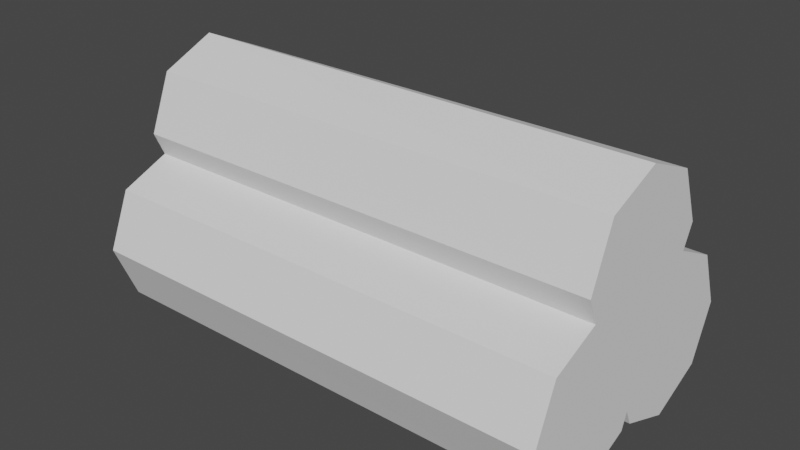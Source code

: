 # Source: wood_item.blend  (saved by Blender 3.4.6; exported with 4.5.12 LTS)
import bpy
from mathutils import Matrix  # noqa: F401  (used for matrix-valued properties, if any)

bpy.ops.wm.read_factory_settings(use_empty=True)
scene = bpy.context.scene
scene.name = 'Scene'

# ---- collections
col_collection = bpy.data.collections.new('Collection'); scene.collection.children.link(col_collection)

# ---- world
world_world = bpy.data.worlds.new('World'); scene.world = world_world
world_world.use_nodes = True; world_world.node_tree.nodes.clear()
_N = world_world.node_tree.nodes; _L = world_world.node_tree.links
n0 = _N.new('ShaderNodeOutputWorld'); n0.name = 'World Output'; n0.location = (300, 300)
n1 = _N.new('ShaderNodeBackground'); n1.name = 'Background'; n1.location = (10, 300)
n1.inputs[0].default_value = (0.05088, 0.05088, 0.05088, 1.0)
_L.new(n1.outputs[0], n0.inputs[0])
n0.is_active_output = True
world_world.color = (0.05088, 0.05088, 0.05088)
world_world.use_sun_shadow = False
world_world.sun_shadow_jitter_overblur = 0.0

# ---- meshes
me_cylinder_001 = bpy.data.meshes.new('Cylinder.001')
me_cylinder_001.from_pydata([(1.428, 1.149, 0.1643), (1.428, 0.9701, -0.258), (1.428, 0.5389, -0.4482), (1.428, 0.1076, -0.27), (1.428, 0.04812, -0.1396), (-2.332, 0.4855, 1.392), (1.428, 0.5808, 0.7973), (-2.332, 0.05421, 1.591), (1.428, 0.9701, 0.6054), (-2.332, -0.377, 1.4), (-2.332, -0.5557, 0.9572), (1.428, 0.0004357, -0.2662), (-2.332, 0.6641, 0.9621), (1.428, -0.4308, -0.4371), (-2.332, -0.4738, 0.7701), (1.428, -0.8621, -0.2607), (-2.332, -0.8621, 0.608), (1.428, -1.041, 0.1727), (-2.332, -1.041, 0.1733), (1.428, -0.8621, 0.6042), (-2.332, -0.8621, -0.2669), (1.428, -0.4738, 0.7615), (-2.332, -0.4308, -0.4387), (-2.332, 0.0004357, -0.264), (1.428, 0.6641, 0.9738), (-2.332, 0.9701, 0.6353), (-2.332, 0.5808, 0.7661), (-2.332, 0.04812, -0.151), (-2.332, 0.1076, -0.2568), (1.428, -0.5557, 0.9612), (-2.332, 0.5389, -0.4373), (1.428, -0.377, 1.412), (-2.332, 0.9701, -0.2626), (1.428, 0.05421, 1.58), (-2.332, 1.149, 0.1746), (1.428, 0.4855, 1.4)], [], [(31, 33, 7), (1, 32, 34), (35, 24, 12), (2, 3, 28), (19, 21, 14), (15, 17, 18), (6, 8, 25), (21, 29, 10), (13, 15, 20), (0, 34, 25), (33, 35, 5), (2, 30, 32), (17, 21, 19), (29, 31, 9), (26, 14, 12), (20, 14, 22), (24, 21, 6), (27, 30, 28), (10, 7, 5), (6, 0, 8), (33, 29, 24), (11, 13, 22), (24, 6, 26), (4, 27, 28), (4, 11, 23), (17, 19, 16), (31, 7, 9), (1, 34, 0), (35, 12, 5), (2, 28, 30), (19, 14, 16), (15, 18, 20), (6, 25, 26), (21, 10, 14), (13, 20, 22), (0, 25, 8), (33, 5, 7), (2, 32, 1), (21, 13, 11), (13, 21, 15), (15, 21, 17), (29, 9, 10), (10, 12, 14), (14, 27, 23), (27, 14, 26), (22, 14, 23), (14, 18, 16), (18, 14, 20), (11, 4, 21), (21, 24, 29), (4, 6, 21), (30, 27, 32), (32, 27, 34), (34, 26, 25), (26, 34, 27), (7, 10, 9), (10, 5, 12), (0, 4, 1), (1, 4, 2), (2, 4, 3), (4, 0, 6), (29, 33, 31), (33, 24, 35), (11, 22, 23), (24, 26, 12), (4, 28, 3), (4, 23, 27), (17, 16, 18)])
_k = {(0, 1): 1.0, (1, 2): 1.0, (2, 3): 1.0, (3, 4): 1.0, (6, 8): 1.0, (0, 8): 1.0, (11, 13): 1.0, (13, 15): 1.0, (15, 17): 1.0, (5, 12): 1.0, (5, 7): 1.0, (17, 19): 1.0, (7, 9): 1.0, (9, 10): 1.0, (19, 21): 1.0, (10, 14): 1.0, (23, 27): 1.0, (6, 24): 1.0, (4, 11): 1.0, (21, 29): 1.0, (12, 26): 1.0, (14, 16): 1.0, (18, 20): 1.0, (20, 22): 1.0, (22, 23): 1.0, (25, 34): 1.0, (29, 31): 1.0, (25, 26): 1.0, (27, 28): 1.0, (31, 33): 1.0, (28, 30): 1.0, (30, 32): 1.0, (33, 35): 1.0, (32, 34): 1.0, (16, 18): 1.0, (24, 35): 1.0}
me_cylinder_001.attributes.new('crease_edge', 'FLOAT', 'EDGE').data.foreach_set('value', [_k.get((min(e.vertices), max(e.vertices)), 0.0) for e in me_cylinder_001.edges])
_uv = me_cylinder_001.uv_layers.new(name='UVMap')
_uv.uv.foreach_set('vector', [0.5903, 0.7016, 0.5329, 0.7016, 0.5329, 0.9798, 0.2046, 0.9798, 0.2046, 0.7016, 0.1236, 0.7016, 0.01564, 0.9097, 0.02469, 0.9097, 0.02469, 0.8657, 0.6975, 0.9798, 0.7785, 0.9798, 0.7785, 0.7016, 0.4, 0.9798, 0.452, 0.9798, 0.452, 0.7016, 0.2618, 0.9798, 0.3191, 0.9798, 0.3191, 0.7016, 0.9496, 0.7016, 0.8766, 0.7016, 0.8766, 0.9798, 0.5903, 0.9798, 0.6165, 0.9798, 0.6165, 0.7016, 0.7957, 0.9798, 0.8766, 0.9798, 0.8766, 0.7016, 0.1236, 0.9798, 0.1236, 0.7016, 0.06632, 0.7016, 0.5329, 0.7016, 0.452, 0.7016, 0.452, 0.9798, 0.2618, 0.9798, 0.2618, 0.7016, 0.2046, 0.7016, 0.5195, 0.2493, 0.375, 0.3132, 0.456, 0.3128, 0.6165, 0.9798, 0.6975, 0.9798, 0.6975, 0.7016, 0.5769, 0.2075, 0.7641, 0.1293, 0.5473, 0.1779, 0.9086, 0.283, 0.7641, 0.1293, 0.8451, 0.3465, 0.1582, 0.2646, 0.375, 0.3132, 0.1878, 0.235, 0.7384, 0.3295, 0.6728, 0.4178, 0.7363, 0.3543, 0.7641, 0.0881, 0.6108, 0.02461, 0.5473, 0.0881, 0.1878, 0.235, 0.1304, 0.0881, 0.1304, 0.1779, 0.2217, 0.4178, 0.375, 0.3543, 0.1582, 0.2646, 0.03408, 0.9097, 0.04313, 0.9097, 0.04313, 0.8657, 0.02469, 0.9097, 0.03066, 0.9097, 0.03066, 0.8657, 0.7957, 0.9798, 0.7957, 0.7016, 0.7785, 0.7016, 0.03066, 0.9097, 0.03408, 0.9097, 0.03408, 0.8657, 0.3191, 0.9798, 0.4, 0.9798, 0.4, 0.7016, 0.5903, 0.7016, 0.5329, 0.9798, 0.5903, 0.9798, 0.2046, 0.9798, 0.1236, 0.7016, 0.1236, 0.9798, 0.01564, 0.9097, 0.02469, 0.8657, 0.01564, 0.8657, 0.6975, 0.9798, 0.7785, 0.7016, 0.6975, 0.7016, 0.4, 0.9798, 0.452, 0.7016, 0.4, 0.7016, 0.2618, 0.9798, 0.3191, 0.7016, 0.2618, 0.7016, 0.9496, 0.7016, 0.8766, 0.9798, 0.9496, 0.9798, 0.04726, 0.9099, 0.04726, 0.8657, 0.04313, 0.8661, 0.7957, 0.9798, 0.8766, 0.7016, 0.7957, 0.7016, 0.1236, 0.9798, 0.06632, 0.7016, 0.06632, 0.9798, 0.5329, 0.7016, 0.452, 0.9798, 0.5329, 0.9798, 0.2618, 0.9798, 0.2046, 0.7016, 0.2046, 0.9798, 0.375, 0.3132, 0.456, 0.09599, 0.3662, 0.09599, 0.456, 0.09599, 0.375, 0.3132, 0.5195, 0.1595, 0.5195, 0.1595, 0.375, 0.3132, 0.5195, 0.2493, 0.6165, 0.9798, 0.6975, 0.7016, 0.6165, 0.7016, 0.7641, 0.0881, 0.5473, 0.1779, 0.7641, 0.1293, 0.7641, 0.1293, 0.7384, 0.3295, 0.7553, 0.3465, 0.7384, 0.3295, 0.7641, 0.1293, 0.5769, 0.2075, 0.8451, 0.3465, 0.7641, 0.1293, 0.7553, 0.3465, 0.7641, 0.1293, 0.9086, 0.1932, 0.8451, 0.1297, 0.9086, 0.1932, 0.7641, 0.1293, 0.9086, 0.283, 0.3662, 0.09599, 0.3493, 0.1129, 0.375, 0.3132, 0.375, 0.3132, 0.1582, 0.2646, 0.375, 0.3543, 0.3493, 0.1129, 0.1878, 0.235, 0.375, 0.3132, 0.6728, 0.4178, 0.7384, 0.3295, 0.583, 0.4178, 0.583, 0.4178, 0.7384, 0.3295, 0.5195, 0.3543, 0.5195, 0.3543, 0.5769, 0.2075, 0.5195, 0.2646, 0.5769, 0.2075, 0.5195, 0.3543, 0.7384, 0.3295, 0.6108, 0.02461, 0.7641, 0.0881, 0.7006, 0.02461, 0.7641, 0.0881, 0.5473, 0.0881, 0.5473, 0.1779, 0.1304, 0.0881, 0.3493, 0.1129, 0.1939, 0.02461, 0.1939, 0.02461, 0.3493, 0.1129, 0.2837, 0.02461, 0.2837, 0.02461, 0.3493, 0.1129, 0.3472, 0.0881, 0.3493, 0.1129, 0.1304, 0.0881, 0.1878, 0.235, 0.375, 0.3543, 0.2217, 0.4178, 0.3115, 0.4178, 0.2217, 0.4178, 0.1582, 0.2646, 0.1582, 0.3543, 0.03408, 0.9097, 0.04313, 0.8657, 0.03408, 0.8657, 0.02469, 0.9097, 0.03066, 0.8657, 0.02469, 0.8657, 0.7957, 0.9798, 0.7785, 0.7016, 0.7785, 0.9798, 0.03066, 0.9097, 0.03408, 0.8657, 0.03066, 0.8657, 0.3191, 0.9798, 0.4, 0.7016, 0.3191, 0.7016])
me_cylinder_001.update()

# ---- objects
ob_cylinder_001 = bpy.data.objects.new('Cylinder.001', me_cylinder_001)

# ---- transforms, parenting, visibility, modifiers, constraints
ob_cylinder_001.location = (0.0, 0.0, 0.0)

# ---- collection membership
col_collection.objects.link(ob_cylinder_001)

# ---- scene / render settings (as saved in the file)
scene.frame_start = 1; scene.frame_end = 250; scene.frame_set(1)
scene.render.engine = 'BLENDER_EEVEE_NEXT'
scene.cycles.sampling_pattern = 'TABULATED_SOBOL'
scene.cycles.use_light_tree = False
scene.view_settings.view_transform = 'Filmic'
bpy.context.view_layer.update()

# ---- added for rendering (the .blend has no active camera and no usable light): camera, sun
cam_auto = bpy.data.cameras.new('AutoCamera')
cam_auto.lens = 50.0
cam_auto.sensor_width = 36.0
cam_auto.clip_end = 1000.0
ob_auto_camera = bpy.data.objects.new('AutoCamera', cam_auto)
scene.collection.objects.link(ob_auto_camera)
ob_auto_camera.location = (3.9943, -5.28133, 4.12809)
ob_auto_camera.rotation_euler = (1.09748, -7.21219e-08, 0.694738)
scene.camera = ob_auto_camera
light_auto_sun = bpy.data.lights.new('AutoSun', 'SUN')
light_auto_sun.energy = 3.0
light_auto_sun.angle = 0.0523599
ob_auto_sun = bpy.data.objects.new('AutoSun', light_auto_sun)
scene.collection.objects.link(ob_auto_sun)
ob_auto_sun.rotation_euler = (0.872665, 0.174533, 0.523599)
bpy.context.view_layer.update()
